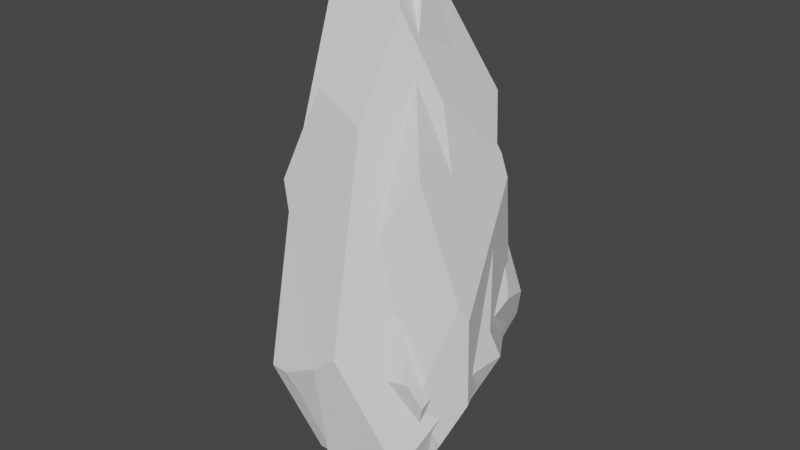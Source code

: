 # Source: StoneSpikes.blend  (saved by Blender 3.3.6; exported with 4.5.12 LTS)
import bpy
from mathutils import Matrix  # noqa: F401  (used for matrix-valued properties, if any)

bpy.ops.wm.read_factory_settings(use_empty=True)
scene = bpy.context.scene
scene.name = 'Scene'

# ---- collections
col_collection = bpy.data.collections.new('Collection'); scene.collection.children.link(col_collection)

# ---- world
world_world = bpy.data.worlds.new('World'); scene.world = world_world
world_world.use_nodes = True; world_world.node_tree.nodes.clear()
_N = world_world.node_tree.nodes; _L = world_world.node_tree.links
n0 = _N.new('ShaderNodeOutputWorld'); n0.name = 'World Output'; n0.location = (300, 300)
n1 = _N.new('ShaderNodeBackground'); n1.name = 'Background'; n1.location = (10, 300)
n1.inputs[0].default_value = (0.05088, 0.05088, 0.05088, 1.0)
_L.new(n1.outputs[0], n0.inputs[0])
n0.is_active_output = True
world_world.color = (0.05088, 0.05088, 0.05088)
world_world.use_sun_shadow = False
world_world.sun_shadow_jitter_overblur = 0.0

# ---- meshes
me_cube_001 = bpy.data.meshes.new('Cube.001')
me_cube_001.from_pydata([(-0.2338, -0.2338, -0.3694), (-0.2338, 0.0, -0.3694), (-0.3315, -0.3622, 0.01915), (-0.3694, 0.0, 0.0), (0.0, 0.0, -0.3694), (0.1398, 0.2751, 0.6324), (0.2452, 0.2401, 0.3077), (0.002016, 0.2294, 1.021), (0.07009, 0.2547, 0.83), (0.08463, 0.2554, 0.7874), (-0.1914, -0.05303, 1.481), (0.0, -0.1946, -0.3694), (-0.2334, -0.3242, -0.09587), (-0.2657, -0.3636, 0.01535), (-0.1853, -0.2338, -0.3694), (-0.3323, 0.1948, -0.1614), (-0.2338, 0.03732, -0.3694), (-0.03941, 0.4499, 0.1669), (0.0, 0.04066, -0.3694), (0.2388, 0.3431, 0.2169), (0.263, 0.2227, 0.2483), (0.2543, 0.2732, 0.24), (0.1133, 0.0, -0.3694), (0.1248, -0.09076, -0.3694), (0.1413, -0.1712, -0.3473), (0.2386, 0.3433, 0.2163), (0.2337, 0.3499, 0.2023), (0.1949, 0.3909, 0.08529), (0.108, 0.04221, -0.3694), (0.2666, -0.2608, 0.04846), (-0.1195, 0.2392, 1.141), (-0.1223, 0.1633, 1.362), (-0.2415, 0.3247, 0.5907), (-0.3357, 0.4071, 0.1165), (-0.1928, 0.05167, 1.526), (-0.1153, 0.2557, 1.102), (-0.1177, 0.255, 1.098), (0.06929, 0.2544, 0.8322), (0.06778, 0.2561, 0.8293), (0.06683, 0.2535, 0.8391), (-0.03404, 0.256, 0.9955), (-0.03352, 0.3563, 0.657), (-0.0734, 0.3756, 0.6211), (0.03944, 0.2801, 0.7876), (-0.0218, 0.3487, 0.6706), (-0.02046, 0.3473, 0.6729), (-0.2023, 0.3242, 0.6869), (0.06849, 0.2531, 0.8341), (-0.2753, 0.2049, 0.8679), (-0.3045, -0.2608, 0.66), (-0.07201, -0.3508, 0.1114), (-0.1993, -0.05999, 1.473), (-0.1901, -0.05813, 1.475), (0.2283, -0.2977, 0.1469), (-0.3559, 0.00549, 0.3755), (-0.3136, -0.1856, 0.6419), (-0.3036, -0.254, 0.6892), (-0.4095, 0.2422, 0.03441), (-0.4172, 0.337, 0.02624), (-0.3946, 0.1829, 0.1339), (-0.355, 0.1064, 0.4523), (-0.2361, -0.07181, 1.445), (-0.2388, 0.02751, 1.487), (-0.4156, 0.362, 0.05887)], [], [(5, 6, 20, 21, 19), (55, 54, 3, 2, 49, 56), (30, 31, 7, 39, 40, 35, 36), (37, 8, 38), (0, 2, 3, 1), (23, 24, 11, 4, 22), (13, 2, 0, 14, 12), (57, 58, 15, 16, 1, 3), (49, 2, 13, 50), (8, 9, 5, 19, 25, 26, 27, 17, 42, 41, 44, 45, 43, 38), (59, 57, 3, 54, 60), (22, 4, 18, 28), (4, 1, 16, 18), (42, 17, 33, 32, 46), (1, 4, 11, 14, 0), (10, 51, 52), (34, 10, 52, 53, 29, 20, 6, 5, 9, 8, 37, 47, 39, 7, 31), (62, 61, 51, 10, 34), (13, 12, 14, 11, 24, 29, 53, 50), (33, 17, 27, 28, 18, 16, 15, 58, 63), (19, 21, 20, 29, 24, 23, 22, 28, 27, 26, 25), (48, 46, 32, 33, 63, 62, 34, 31, 30, 36), (42, 46, 48, 47, 37, 38, 43, 45, 44, 41), (36, 35, 40, 39, 47, 48), (56, 49, 50, 53, 52, 51, 61), (55, 56, 61, 62, 63, 58, 57, 59, 60, 54)])
_uv = me_cube_001.uv_layers.new(name='UVMap')
_uv.uv.foreach_set('vector', [0.5216, 0.3431, 0.4855, 0.2168, 0.4748, 0.1945, 0.4938, 0.1891, 0.5195, 0.1778, 0.1177, 0.3047, 0.1677, 0.4196, 0.1343, 0.5584, 0.0, 0.5202, 0.09098, 0.2916, 0.09594, 0.2813, 0.7103, 0.5657, 0.7221, 0.6324, 0.6591, 0.526, 0.6262, 0.4676, 0.6712, 0.5197, 0.7067, 0.5544, 0.7075, 0.553, 0.6249, 0.4654, 0.6245, 0.4646, 0.6254, 0.4645, 0.009977, 0.6783, 0.0, 0.5202, 0.1343, 0.5584, 0.09661, 0.699, 0.5856, 0.8097, 0.5546, 0.8157, 0.5465, 0.7614, 0.621, 0.7624, 0.6204, 0.8058, 0.9762, 0.5238, 1.0, 0.5159, 1.0, 0.6726, 0.9821, 0.6774, 0.9745, 0.5692, 0.2288, 0.5661, 0.2635, 0.5773, 0.191, 0.6366, 0.1104, 0.7023, 0.09661, 0.699, 0.1343, 0.5584, 0.9227, 0.2853, 1.0, 0.5159, 0.9762, 0.5238, 0.8948, 0.508, 0.6245, 0.4646, 0.6172, 0.4502, 0.5892, 0.4003, 0.5325, 0.267, 0.5326, 0.2669, 0.5337, 0.2627, 0.5427, 0.2261, 0.6343, 0.2556, 0.668, 0.4038, 0.6548, 0.415, 0.651, 0.4191, 0.6506, 0.4197, 0.6339, 0.4524, 0.6254, 0.4645, 0.2146, 0.5242, 0.2288, 0.5661, 0.1343, 0.5584, 0.1677, 0.4196, 0.2116, 0.4, 0.6204, 0.8058, 0.621, 0.7624, 0.6366, 0.7627, 0.6366, 0.804, 0.621, 0.7624, 0.6223, 0.6729, 0.6366, 0.6731, 0.6366, 0.7627, 0.668, 0.4038, 0.6343, 0.2556, 0.7455, 0.2217, 0.7315, 0.38, 0.7207, 0.4152, 0.6223, 0.6729, 0.621, 0.7624, 0.5465, 0.7614, 0.5325, 0.6902, 0.5328, 0.6716, 0.7928, 0.0, 0.7967, 0.001928, 0.793, 0.002115, 0.503, 0.7167, 0.4611, 0.7072, 0.4588, 0.7053, 0.2755, 0.1964, 0.2821, 0.1542, 0.4748, 0.1945, 0.4855, 0.2168, 0.5216, 0.3431, 0.5255, 0.4064, 0.5282, 0.4234, 0.5283, 0.4243, 0.5279, 0.4251, 0.5284, 0.4271, 0.5325, 0.5014, 0.5325, 0.6423, 0.2653, 0.01115, 0.2248, 0.01806, 0.2299, 0.009707, 0.2328, 0.007571, 0.2755, 0.0, 0.9762, 0.5238, 0.9745, 0.5692, 0.9821, 0.6774, 0.9128, 0.6969, 0.858, 0.7035, 0.7741, 0.5674, 0.7792, 0.5262, 0.8948, 0.508, 0.7455, 0.2217, 0.6343, 0.2556, 0.5427, 0.2261, 0.562, 0.01217, 0.6031, 0.008323, 0.692, 0.0, 0.7358, 0.09296, 0.7737, 0.177, 0.7741, 0.1922, 0.5195, 0.1778, 0.4938, 0.1891, 0.4748, 0.1945, 0.2821, 0.1542, 0.3003, 0.01864, 0.3302, 0.007074, 0.3649, 0.002245, 0.381, 0.0, 0.5325, 0.1317, 0.5216, 0.1726, 0.5196, 0.1776, 0.7583, 0.4592, 0.7207, 0.4152, 0.7315, 0.38, 0.7455, 0.2217, 0.7741, 0.1922, 0.7741, 0.6529, 0.7579, 0.6716, 0.7221, 0.6324, 0.7103, 0.5657, 0.7075, 0.553, 0.668, 0.4038, 0.7207, 0.4152, 0.7583, 0.4592, 0.6254, 0.4658, 0.6249, 0.4654, 0.6254, 0.4645, 0.6339, 0.4524, 0.6506, 0.4197, 0.651, 0.4191, 0.6548, 0.415, 0.7075, 0.553, 0.7067, 0.5544, 0.6712, 0.5197, 0.6262, 0.4676, 0.6254, 0.4658, 0.7583, 0.4592, 0.9192, 0.2748, 0.9227, 0.2853, 0.8948, 0.508, 0.7792, 0.5262, 0.793, 0.002115, 0.7967, 0.001928, 0.8133, 0.008137, 0.1177, 0.3047, 0.09594, 0.2813, 0.2248, 0.01806, 0.2653, 0.01115, 0.2755, 0.5675, 0.2635, 0.5773, 0.2288, 0.5661, 0.2146, 0.5242, 0.2116, 0.4, 0.1677, 0.4196])
me_cube_001.materials.append(None)
me_cube_001.update()
me_cube_004 = bpy.data.meshes.new('Cube.004')
me_cube_004.from_pydata([(-0.2866, 0.3329, -0.2327), (-0.351, 3.344e-10, -0.3075), (8.636e-10, 3.344e-10, -0.4764), (-0.03954, -0.03261, 1.529), (-0.328, -0.1192, -0.2807), (-0.3633, 0.382, 0.1114), (8.636e-10, -0.3572, -0.3285), (-0.0175, -0.3626, -0.3198), (-0.05115, -0.3735, -0.3002), (0.05337, -0.1189, 1.333), (-0.1834, -0.2336, 1.06), (0.01494, -0.2695, 0.9842), (-0.2954, -0.2967, 0.7334), (-0.04295, -0.4488, 0.1658), (0.043, -0.4409, 0.2369), (0.167, -0.04592, 1.04), (0.1958, -0.3081, -0.2765), (0.1964, -0.3218, -0.2706), (0.2159, -0.3284, -0.2042), (0.339, -0.06735, 0.1257), (-0.4519, 3.344e-10, 0.01614), (-0.4352, 0.1244, 0.06798), (-0.4034, 0.3335, 0.202), (-0.4531, -0.05319, 0.06513), (-0.368, 0.2269, 0.7603), (-0.4294, -0.1304, 0.4452), (-0.0538, 0.0671, 1.533), (-0.2725, 0.2317, 1.018), (0.1485, 0.2716, 0.9879), (0.2309, 0.1623, 0.8241), (0.3277, 0.02573, 0.2383), (0.3518, 0.05831, 0.1309), (-0.1584, 0.3664, -0.2662), (-0.3226, 0.3747, -0.0467), (-0.3626, 0.3828, 0.11), (-0.1788, 0.4121, 0.5199), (0.02651, 0.4191, 0.5411), (0.03509, 0.4019, 0.2447), (0.006174, 3.344e-10, -0.4734), (0.1263, -0.1205, -0.3657), (0.194, -0.2011, -0.3141), (0.1968, -0.1964, -0.3061), (8.636e-10, 0.02307, -0.4669), (-0.04333, 0.3221, -0.3222), (-0.05267, 0.3671, -0.3049), (0.005276, 0.003356, -0.4725), (0.0009689, 0.01945, -0.4679), (0.002237, 0.01389, -0.4698), (0.004287, 0.005474, -0.4726), (0.3512, 0.0607, 0.1282), (0.1419, 0.3921, 0.02776)], [], [(16, 17, 6, 2, 38, 39, 40, 41), (1, 2, 6, 7, 8, 4), (2, 1, 0, 32, 44, 43, 42), (45, 38, 2, 42, 46, 47, 48), (33, 32, 0), (22, 5, 34, 33, 0, 1, 20, 21), (1, 4, 23, 20), (26, 3, 9, 15, 29, 28), (11, 9, 3, 10), (12, 10, 3, 26, 27, 24, 25), (25, 23, 4, 8, 13, 12), (22, 24, 27, 35, 34, 5), (14, 13, 8, 7, 6, 17, 18), (9, 11, 14, 18, 19, 15), (11, 10, 12, 13, 14), (15, 19, 31, 30, 29), (31, 19, 18, 17, 16, 41, 49), (20, 23, 25, 24, 22, 21), (27, 26, 28, 36, 35), (50, 37, 30, 31, 49), (28, 29, 30, 37, 36), (32, 33, 34, 35, 36, 37, 50, 44), (49, 41, 40, 39, 38, 45, 48, 47, 46, 42, 43, 44, 50)])
_uv = me_cube_004.uv_layers.new(name='UVMap')
_uv.uv.foreach_set('vector', [0.1997, 0.693, 0.2015, 0.6891, 0.2668, 0.7298, 0.2151, 0.8272, 0.2131, 0.8256, 0.1912, 0.762, 0.1834, 0.7226, 0.1802, 0.7232, 0.4298, 0.08373, 0.4188, 0.0, 0.5557, 0.0453, 0.5583, 0.04945, 0.5635, 0.05843, 0.4745, 0.08911, 0.2151, 0.8272, 0.2668, 0.9175, 0.1635, 0.9921, 0.132, 0.9682, 0.114, 0.9412, 0.125, 0.9265, 0.2082, 0.8335, 0.2124, 0.8267, 0.2131, 0.8256, 0.2151, 0.8272, 0.2082, 0.8335, 0.209, 0.8323, 0.2103, 0.8304, 0.2122, 0.8276, 0.8283, 0.6047, 0.8858, 0.6845, 0.8364, 0.6708, 0.3179, 0.2837, 0.2969, 0.2491, 0.2965, 0.2485, 0.2952, 0.188, 0.3058, 0.1161, 0.4298, 0.08373, 0.4393, 0.2093, 0.3936, 0.2307, 0.4298, 0.08373, 0.4745, 0.08911, 0.4603, 0.2261, 0.4393, 0.2093, 0.2212, 0.6891, 0.188, 0.6881, 0.1612, 0.6105, 0.1886, 0.4929, 0.2604, 0.4054, 0.2952, 0.4701, 0.7671, 0.4881, 0.7973, 0.6239, 0.7716, 0.7047, 0.6967, 0.5258, 0.5635, 0.4568, 0.5452, 0.5721, 0.4781, 0.7418, 0.4412, 0.7467, 0.3721, 0.5741, 0.3699, 0.4848, 0.4974, 0.3629, 0.5847, 0.315, 0.5635, 0.1803, 0.5962, 0.04419, 0.6933, 0.01148, 0.7119, 0.1785, 0.6417, 0.4064, 0.7973, 0.5107, 0.8057, 0.2974, 0.8431, 0.2019, 0.8885, 0.3965, 0.8156, 0.5475, 0.8153, 0.5469, 0.7467, 0.2018, 0.7119, 0.1785, 0.6933, 0.01148, 0.7054, 0.003588, 0.7117, 0.0, 0.7877, 0.01563, 0.7973, 0.03894, 0.1612, 0.6105, 0.08858, 0.4881, 0.0, 0.215, 0.04247, 0.03798, 0.1637, 0.1449, 0.1886, 0.4929, 0.7671, 0.4881, 0.6967, 0.5258, 0.6417, 0.4064, 0.7119, 0.1785, 0.7467, 0.2018, 0.1886, 0.4929, 0.1637, 0.1449, 0.2096, 0.1437, 0.1997, 0.1855, 0.2604, 0.4054, 0.2096, 0.1437, 0.1637, 0.1449, 0.04247, 0.03798, 0.03941, 0.0151, 0.0439, 0.01276, 0.08185, 0.0, 0.2102, 0.1427, 0.4393, 0.2093, 0.4603, 0.2261, 0.4974, 0.3629, 0.3699, 0.4848, 0.3179, 0.2837, 0.3936, 0.2307, 0.8431, 0.2019, 0.9132, 0.0, 1.0, 0.2129, 0.9643, 0.3879, 0.8885, 0.3965, 0.2952, 0.117, 0.2943, 0.2047, 0.1997, 0.1855, 0.2096, 0.1437, 0.2102, 0.1427, 0.5635, 0.8315, 0.5944, 0.7774, 0.7057, 0.7047, 0.7057, 0.8833, 0.6492, 0.8954, 0.8858, 0.6845, 0.8283, 0.6047, 0.8156, 0.5475, 0.8885, 0.3965, 0.9643, 0.3879, 0.9636, 0.4965, 1.0, 0.5755, 0.9241, 0.6982, 0.005159, 0.7543, 0.1802, 0.7232, 0.1834, 0.7226, 0.1912, 0.762, 0.2131, 0.8256, 0.2124, 0.8267, 0.2122, 0.8276, 0.2103, 0.8304, 0.209, 0.8323, 0.2082, 0.8335, 0.125, 0.9265, 0.114, 0.9412, 0.0, 0.8985])
me_cube_004.materials.append(None)
me_cube_004.update()
me_cmt_line_028 = bpy.data.meshes.new('CMT_Line.028')
me_cmt_line_028.from_pydata([], [], [])
me_cmt_line_028.update()
me_cube_005 = bpy.data.meshes.new('Cube.005')
me_cube_005.from_pydata([(0.05067, -1.362e-08, 1.458), (-0.1606, 0.1041, 1.167), (0.1041, 0.1041, 1.123), (0.1041, -0.1041, 1.123), (-0.1606, -0.1041, 1.167), (0.2012, -0.2012, 0.8367), (0.3406, -0.1715, 0.4261), (-0.3694, -0.05486, 0.3413), (0.0291, -0.3007, 0.5435), (-0.203, -0.158, 0.9996), (-0.1154, -0.2118, 0.8099), (-0.3694, 0.1727, 0.3413), (-0.118, 0.3694, 0.3413), (-0.2486, 0.2159, 0.8191), (0.01614, 0.3694, 0.3413), (0.2139, 0.2139, 0.7992), (0.1492, 0.2591, 0.6846), (0.3604, -0.1433, 0.3677), (0.2418, 0.2156, 0.717), (0.1394, 0.3694, 0.02344), (0.349, -0.1176, 0.02197), (0.1969, 0.3336, 0.09771), (0.2294, -0.2512, 0.04204), (0.2782, -0.1765, -0.148), (0.06274, -0.3211, 0.09468), (-0.1744, 0.3694, -0.06937), (0.1009, 0.3694, -0.04458), (-0.3694, -0.05461, 0.03196), (-0.3694, 0.2032, 0.05712), (-0.2375, 0.3282, -0.1456), (-0.2184, -0.1475, -0.2231), (-0.03304, -0.2618, -0.1954), (-0.001956, 0.1877, -0.365), (0.197, -0.1048, -0.2368), (0.2334, -0.1682, -0.2209), (-0.111, 0.1935, -0.3649), (-0.2013, -0.06877, -0.2432)], [], [(7, 11, 28, 27), (12, 14, 19, 26, 25), (0, 2, 1), (0, 3, 2), (0, 1, 4), (0, 4, 3), (10, 8, 5, 3, 4, 9), (4, 1, 13, 11, 7, 9), (2, 3, 5, 6, 17, 18, 15), (12, 13, 1, 2, 15, 16, 14), (17, 6, 22, 23, 20), (24, 22, 6, 5, 8), (30, 31, 24, 8, 10, 9, 7, 27), (11, 13, 12, 25, 29, 28), (14, 16, 15, 18, 21, 19), (21, 18, 17, 20), (33, 32, 26, 19, 21, 20, 23, 34), (31, 34, 23, 22, 24), (29, 25, 26, 32, 35), (30, 27, 28, 29, 35, 36), (33, 34, 31, 30, 36), (35, 32, 33, 36)])
_uv = me_cube_005.uv_layers.new(name='UVMap')
_uv.uv.foreach_set('vector', [0.05069, 0.2329, 0.0, 0.2284, 0.003821, 0.1072, 0.06219, 0.1016, 0.6877, 0.5016, 0.7443, 0.4976, 0.8086, 0.6262, 0.795, 0.6557, 0.6797, 0.6741, 0.7313, 0.0, 0.7624, 0.1469, 0.6489, 0.136, 0.5696, 0.7645, 0.4938, 0.6337, 0.5797, 0.6137, 0.1485, 0.719, 0.05988, 0.587, 0.1062, 0.5912, 0.1485, 0.719, 0.1062, 0.5912, 0.2035, 0.5805, 0.1599, 0.443, 0.2419, 0.3362, 0.2709, 0.4641, 0.2035, 0.5805, 0.1062, 0.5912, 0.1092, 0.5196, 0.1062, 0.5912, 0.05988, 0.587, 0.01616, 0.4342, 0.0, 0.2284, 0.05069, 0.2329, 0.1092, 0.5196, 0.5797, 0.6137, 0.4938, 0.6337, 0.4226, 0.52, 0.3901, 0.3405, 0.3954, 0.3127, 0.5814, 0.4284, 0.5897, 0.4639, 0.6877, 0.5016, 0.6205, 0.2933, 0.6489, 0.136, 0.7624, 0.1469, 0.8167, 0.2878, 0.7918, 0.3413, 0.7443, 0.4976, 0.3954, 0.3127, 0.3901, 0.3405, 0.33, 0.1966, 0.3411, 0.1085, 0.3761, 0.1687, 0.2753, 0.1472, 0.3219, 0.1288, 0.33, 0.2937, 0.2709, 0.4641, 0.2419, 0.3362, 0.147, 0.0, 0.2383, 0.01992, 0.2753, 0.1472, 0.2419, 0.3362, 0.1599, 0.443, 0.1092, 0.5196, 0.05069, 0.2329, 0.06219, 0.1016, 0.5897, 0.4918, 0.6205, 0.2933, 0.6877, 0.5016, 0.6797, 0.6741, 0.6577, 0.7041, 0.5994, 0.6127, 0.7443, 0.4976, 0.7918, 0.3413, 0.8167, 0.2878, 0.8315, 0.3213, 0.8315, 0.5905, 0.8086, 0.6262, 0.5781, 0.1649, 0.5814, 0.4284, 0.3954, 0.3127, 0.3761, 0.1687, 0.3677, 0.06966, 0.489, 0.0, 0.586, 0.1084, 0.5897, 0.1342, 0.5781, 0.1649, 0.3761, 0.1687, 0.3411, 0.1085, 0.3407, 0.08024, 0.2383, 0.01992, 0.3147, 0.01564, 0.33, 0.04819, 0.3219, 0.1288, 0.2753, 0.1472, 0.6577, 0.7041, 0.6797, 0.6741, 0.795, 0.6557, 0.7715, 0.7762, 0.7252, 0.7799, 0.1767, 0.9033, 0.1974, 0.9661, 0.1032, 1.0, 0.009874, 0.9724, 0.01328, 0.9123, 0.1417, 0.908, 0.0998, 0.7428, 0.1208, 0.719, 0.1974, 0.8122, 0.1767, 0.9033, 0.1417, 0.908, 0.01328, 0.9123, 0.0, 0.8678, 0.0998, 0.7428, 0.1417, 0.908])
me_cube_005.materials.append(None)
me_cube_005.update()

# ---- objects
ob_cube = bpy.data.objects.new('Cube', me_cube_001)
ob_cube_001 = bpy.data.objects.new('Cube.001', me_cube_004)
ob_cmt_line = bpy.data.objects.new('CMT_Line', me_cmt_line_028)
ob_cube_002 = bpy.data.objects.new('Cube.002', me_cube_005)

# ---- transforms, parenting, visibility, modifiers, constraints
ob_cube.location = (0.0, 0.0, 0.0)
ob_cube_001.location = (0.0, 0.0, 0.0)
ob_cmt_line.location = (0.0, 0.0, 0.0)
ob_cube_002.location = (0.0, 0.0, 0.0)

# ---- collection membership
col_collection.objects.link(ob_cube)
col_collection.objects.link(ob_cube_001)
col_collection.objects.link(ob_cmt_line)
col_collection.objects.link(ob_cube_002)

# ---- scene / render settings (as saved in the file)
scene.frame_start = 1; scene.frame_end = 250; scene.frame_set(1)
scene.render.engine = 'BLENDER_EEVEE_NEXT'
scene.cycles.sampling_pattern = 'TABULATED_SOBOL'
scene.cycles.use_light_tree = False
scene.view_settings.view_transform = 'Filmic'
bpy.context.view_layer.update()

# ---- added for rendering (the .blend has no active camera and no usable light): camera, sun
cam_auto = bpy.data.cameras.new('AutoCamera')
cam_auto.lens = 50.0
cam_auto.sensor_width = 36.0
cam_auto.clip_end = 1000.0
ob_auto_camera = bpy.data.objects.new('AutoCamera', cam_auto)
scene.collection.objects.link(ob_auto_camera)
ob_auto_camera.location = (2.12495, -2.60501, 2.26534)
ob_auto_camera.rotation_euler = (1.09748, -7.21219e-08, 0.694738)
scene.camera = ob_auto_camera
light_auto_sun = bpy.data.lights.new('AutoSun', 'SUN')
light_auto_sun.energy = 3.0
light_auto_sun.angle = 0.0523599
ob_auto_sun = bpy.data.objects.new('AutoSun', light_auto_sun)
scene.collection.objects.link(ob_auto_sun)
ob_auto_sun.rotation_euler = (0.872665, 0.174533, 0.523599)
bpy.context.view_layer.update()
